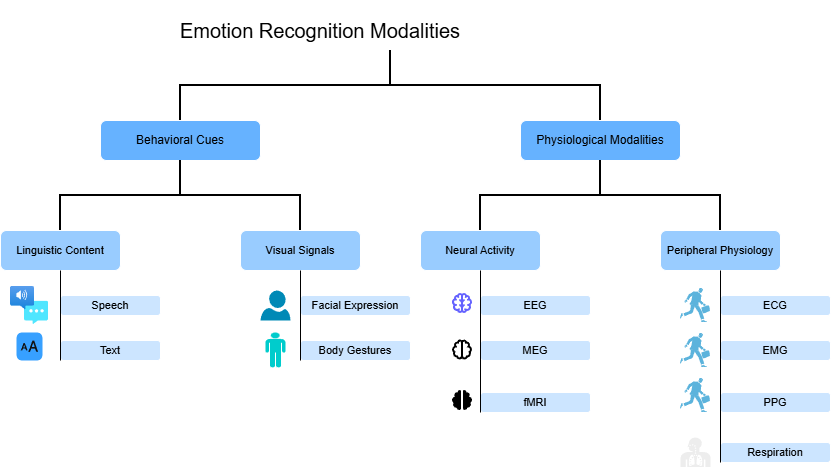

The diagram above was exported from draw.io. Its source (the exported page's mxGraphModel, read from the mxfile embedded in the PNG):
<mxGraphModel dx="1042" dy="527" grid="1" gridSize="10" guides="1" tooltips="1" connect="1" arrows="1" fold="1" page="1" pageScale="1" pageWidth="600" pageHeight="625" math="0" shadow="0">
  <root>
    <mxCell id="0" />
    <mxCell id="1" parent="0" />
    <mxCell id="uD-cm0DLvsmKbWqK47x_-1" parent="1" style="text;html=1;whiteSpace=wrap;strokeColor=none;fillColor=none;align=center;verticalAlign=middle;rounded=0;fontSize=20;fontColor=light-dark(#000000,#000000);" value="Emotion Recognition Modalities" vertex="1">
      <mxGeometry height="60" width="330" x="365" y="18" as="geometry" />
    </mxCell>
    <mxCell id="uD-cm0DLvsmKbWqK47x_-2" parent="1" style="strokeWidth=2;html=1;shape=mxgraph.flowchart.annotation_2;align=left;labelPosition=right;pointerEvents=1;direction=south;strokeColor=light-dark(#000000,#000000);fillColor=light-dark(#FFFFFF,#000000);" value="" vertex="1">
      <mxGeometry height="70" width="420" x="390" y="68" as="geometry" />
    </mxCell>
    <mxCell id="uD-cm0DLvsmKbWqK47x_-3" parent="1" style="rounded=1;whiteSpace=wrap;html=1;fillColor=light-dark(#FFFFFF,#66B2FF);fontColor=light-dark(#000000,#000000);" value="Behavioral Cues" vertex="1">
      <mxGeometry height="40" width="160" x="310" y="138" as="geometry" />
    </mxCell>
    <mxCell id="uD-cm0DLvsmKbWqK47x_-4" parent="1" style="rounded=1;whiteSpace=wrap;html=1;fillColor=light-dark(#FFFFFF,#66B2FF);fontColor=light-dark(#000000,#000000);" value="Physiological Modalities" vertex="1">
      <mxGeometry height="40" width="160" x="730" y="138" as="geometry" />
    </mxCell>
    <mxCell id="uD-cm0DLvsmKbWqK47x_-7" parent="1" style="rounded=1;whiteSpace=wrap;html=1;fontSize=11;fillColor=light-dark(#FFFFFF,#99CCFF);fontColor=light-dark(#000000,#000000);" value="Linguistic Content" vertex="1">
      <mxGeometry height="40" width="120" x="210" y="248" as="geometry" />
    </mxCell>
    <mxCell id="uD-cm0DLvsmKbWqK47x_-12" parent="1" style="rounded=1;whiteSpace=wrap;html=1;fontSize=11;fillColor=light-dark(#FFFFFF,#CCE5FF);fontColor=light-dark(#000000,#000000);" value="Facial Expression" vertex="1">
      <mxGeometry height="20" width="110" x="510" y="313" as="geometry" />
    </mxCell>
    <mxCell id="uD-cm0DLvsmKbWqK47x_-13" parent="1" style="rounded=1;whiteSpace=wrap;html=1;fontSize=11;fillColor=light-dark(#FFFFFF,#99CCFF);fontColor=light-dark(#000000,#000000);" value="Visual Signals" vertex="1">
      <mxGeometry height="40" width="120" x="450" y="248" as="geometry" />
    </mxCell>
    <mxCell id="uD-cm0DLvsmKbWqK47x_-16" parent="1" style="rounded=1;whiteSpace=wrap;html=1;fontSize=11;fillColor=light-dark(#FFFFFF,#CCE5FF);fontColor=light-dark(#000000,#000000);" value="Text" vertex="1">
      <mxGeometry height="20" width="100" x="270" y="358" as="geometry" />
    </mxCell>
    <mxCell id="uD-cm0DLvsmKbWqK47x_-20" parent="1" style="rounded=1;whiteSpace=wrap;html=1;fontSize=11;fillColor=light-dark(#FFFFFF,#99CCFF);fontColor=light-dark(#000000,#000000);" value="Neural Activity" vertex="1">
      <mxGeometry height="40" width="120" x="630" y="248" as="geometry" />
    </mxCell>
    <mxCell id="uD-cm0DLvsmKbWqK47x_-24" parent="1" style="rounded=1;whiteSpace=wrap;html=1;fontSize=11;fillColor=light-dark(#FFFFFF,#CCE5FF);fontColor=light-dark(#000000,#000000);" value="ECG" vertex="1">
      <mxGeometry height="20" width="110" x="930" y="313" as="geometry" />
    </mxCell>
    <mxCell id="uD-cm0DLvsmKbWqK47x_-26" parent="1" style="rounded=1;whiteSpace=wrap;html=1;fontSize=11;fillColor=light-dark(#FFFFFF,#CCE5FF);fontColor=light-dark(#000000,#000000);" value="EMG" vertex="1">
      <mxGeometry height="20" width="110" x="930" y="358" as="geometry" />
    </mxCell>
    <mxCell id="uD-cm0DLvsmKbWqK47x_-27" parent="1" style="rounded=1;whiteSpace=wrap;html=1;fontSize=11;fillColor=light-dark(#FFFFFF,#99CCFF);fontColor=light-dark(#000000,#000000);" value="Peripheral Physiology" vertex="1">
      <mxGeometry height="40" width="120" x="870" y="248" as="geometry" />
    </mxCell>
    <mxCell id="uD-cm0DLvsmKbWqK47x_-30" parent="1" style="rounded=1;whiteSpace=wrap;html=1;fontSize=11;fillColor=light-dark(#FFFFFF,#CCE5FF);fontColor=light-dark(#000000,#000000);" value="EEG" vertex="1">
      <mxGeometry height="20" width="110" x="690" y="313" as="geometry" />
    </mxCell>
    <mxCell id="uD-cm0DLvsmKbWqK47x_-32" parent="1" style="rounded=1;whiteSpace=wrap;html=1;fontSize=11;fillColor=light-dark(#FFFFFF,#CCE5FF);fontColor=light-dark(#000000,#000000);" value="MEG" vertex="1">
      <mxGeometry height="20" width="110" x="690" y="358" as="geometry" />
    </mxCell>
    <mxCell id="uD-cm0DLvsmKbWqK47x_-34" parent="1" style="rounded=1;whiteSpace=wrap;html=1;fontSize=11;fillColor=light-dark(#FFFFFF,#CCE5FF);fontColor=light-dark(#000000,#000000);" value="fMRI" vertex="1">
      <mxGeometry height="20" width="110" x="690" y="410" as="geometry" />
    </mxCell>
    <mxCell id="uD-cm0DLvsmKbWqK47x_-35" parent="1" style="rounded=1;whiteSpace=wrap;html=1;fontSize=11;fillColor=light-dark(#FFFFFF,#CCE5FF);fontColor=light-dark(#000000,#000000);" value="Speech" vertex="1">
      <mxGeometry height="20" width="100" x="270" y="313" as="geometry" />
    </mxCell>
    <mxCell id="uD-cm0DLvsmKbWqK47x_-36" parent="1" style="rounded=1;whiteSpace=wrap;html=1;fontSize=11;fillColor=light-dark(#FFFFFF,#CCE5FF);fontColor=light-dark(#000000,#000000);" value="Body Gestures" vertex="1">
      <mxGeometry height="20" width="110" x="510" y="358" as="geometry" />
    </mxCell>
    <mxCell id="uD-cm0DLvsmKbWqK47x_-38" parent="1" style="rounded=1;whiteSpace=wrap;html=1;fontSize=11;fillColor=light-dark(#FFFFFF,#CCE5FF);fontColor=light-dark(#000000,#000000);" value="PPG" vertex="1">
      <mxGeometry height="20" width="110" x="930" y="410" as="geometry" />
    </mxCell>
    <mxCell id="uD-cm0DLvsmKbWqK47x_-40" parent="1" style="rounded=1;whiteSpace=wrap;html=1;fontSize=11;fillColor=light-dark(#FFFFFF,#CCE5FF);fontColor=light-dark(#000000,#000000);" value="Respiration" vertex="1">
      <mxGeometry height="20" width="110" x="930" y="460" as="geometry" />
    </mxCell>
    <mxCell id="6sWucobeItqudSnfcP1m-1" parent="1" style="strokeWidth=2;html=1;shape=mxgraph.flowchart.annotation_2;align=left;labelPosition=right;pointerEvents=1;direction=south;strokeColor=light-dark(#000000,#000000);fillColor=light-dark(#FFFFFF,#000000);" value="" vertex="1">
      <mxGeometry height="70" width="240" x="270" y="178" as="geometry" />
    </mxCell>
    <mxCell id="6sWucobeItqudSnfcP1m-4" edge="1" parent="1" source="uD-cm0DLvsmKbWqK47x_-40" style="endArrow=none;html=1;rounded=0;entryX=0.5;entryY=1;entryDx=0;entryDy=0;exitX=0;exitY=1;exitDx=0;exitDy=0;strokeColor=light-dark(#000000,#000000);" target="uD-cm0DLvsmKbWqK47x_-27" value="">
      <mxGeometry height="50" relative="1" width="50" as="geometry">
        <mxPoint x="670" y="350" as="sourcePoint" />
        <mxPoint x="720" y="300" as="targetPoint" />
      </mxGeometry>
    </mxCell>
    <mxCell id="6sWucobeItqudSnfcP1m-5" edge="1" parent="1" source="uD-cm0DLvsmKbWqK47x_-34" style="endArrow=none;html=1;rounded=0;entryX=0.5;entryY=1;entryDx=0;entryDy=0;exitX=0;exitY=1;exitDx=0;exitDy=0;strokeColor=light-dark(#000000,#000000);" target="uD-cm0DLvsmKbWqK47x_-20" value="">
      <mxGeometry height="50" relative="1" width="50" as="geometry">
        <mxPoint x="670" y="350" as="sourcePoint" />
        <mxPoint x="720" y="300" as="targetPoint" />
      </mxGeometry>
    </mxCell>
    <mxCell id="6sWucobeItqudSnfcP1m-6" edge="1" parent="1" source="uD-cm0DLvsmKbWqK47x_-36" style="endArrow=none;html=1;rounded=0;entryX=0.5;entryY=1;entryDx=0;entryDy=0;exitX=0;exitY=1;exitDx=0;exitDy=0;strokeColor=light-dark(#000000,#000000);" target="uD-cm0DLvsmKbWqK47x_-13" value="">
      <mxGeometry height="50" relative="1" width="50" as="geometry">
        <mxPoint x="540" y="300" as="sourcePoint" />
        <mxPoint x="590" y="250" as="targetPoint" />
      </mxGeometry>
    </mxCell>
    <mxCell id="6sWucobeItqudSnfcP1m-7" edge="1" parent="1" source="uD-cm0DLvsmKbWqK47x_-16" style="endArrow=none;html=1;rounded=0;entryX=0.5;entryY=1;entryDx=0;entryDy=0;exitX=0;exitY=1;exitDx=0;exitDy=0;strokeColor=light-dark(#000000,#000000);" target="uD-cm0DLvsmKbWqK47x_-7" value="">
      <mxGeometry height="50" relative="1" width="50" as="geometry">
        <mxPoint x="540" y="300" as="sourcePoint" />
        <mxPoint x="590" y="250" as="targetPoint" />
      </mxGeometry>
    </mxCell>
    <mxCell id="6sWucobeItqudSnfcP1m-9" parent="1" style="image;aspect=fixed;html=1;points=[];align=center;fontSize=12;image=img/lib/azure2/ai_machine_learning/Speech_Services.svg;" value="" vertex="1">
      <mxGeometry height="38" width="38" x="220" y="304" as="geometry" />
    </mxCell>
    <mxCell id="6sWucobeItqudSnfcP1m-15" parent="1" style="html=1;strokeWidth=1;shadow=0;dashed=0;shape=mxgraph.ios7.misc.text_size;fillColor=#007AFF;strokeColor=none;buttonText=;strokeColor2=#222222;fontColor=#222222;fontSize=8;verticalLabelPosition=bottom;verticalAlign=top;align=center;sketch=0;" value="" vertex="1">
      <mxGeometry height="28" width="26" x="226" y="350" as="geometry" />
    </mxCell>
    <mxCell id="6sWucobeItqudSnfcP1m-16" parent="1" style="verticalLabelPosition=bottom;html=1;verticalAlign=top;align=center;strokeColor=none;fillColor=#00BEF2;shape=mxgraph.azure.user;" value="" vertex="1">
      <mxGeometry height="30" width="30" x="470" y="308" as="geometry" />
    </mxCell>
    <mxCell id="6sWucobeItqudSnfcP1m-18" parent="1" style="shape=mxgraph.signs.people.man_1;html=1;pointerEvents=1;fillColor=light-dark(#000000,#00CCCC);strokeColor=none;verticalLabelPosition=bottom;verticalAlign=top;align=center;" value="" vertex="1">
      <mxGeometry height="35" width="20" x="475" y="350" as="geometry" />
    </mxCell>
    <mxCell id="6sWucobeItqudSnfcP1m-2" parent="1" style="strokeWidth=2;html=1;shape=mxgraph.flowchart.annotation_2;align=left;labelPosition=right;pointerEvents=1;direction=south;strokeColor=light-dark(#000000,#000000);fillColor=light-dark(#FFFFFF,#000000);" value="" vertex="1">
      <mxGeometry height="70" width="240" x="690" y="178" as="geometry" />
    </mxCell>
    <mxCell id="6sWucobeItqudSnfcP1m-20" parent="1" style="shape=image;html=1;verticalAlign=top;verticalLabelPosition=bottom;labelBackgroundColor=#ffffff;imageAspect=0;aspect=fixed;image=https://icons.diagrams.net/icon-cache1/Unicons_Line_vol_1-2963/brain-1038.svg" value="" vertex="1">
      <mxGeometry height="24" width="24" x="660" y="309" as="geometry" />
    </mxCell>
    <mxCell id="6sWucobeItqudSnfcP1m-24" parent="1" style="shape=image;html=1;verticalAlign=top;verticalLabelPosition=bottom;labelBackgroundColor=#ffffff;imageAspect=0;aspect=fixed;image=https://icons.diagrams.net/icon-cache1/Boxicons_Solid_Vol_1-2638/bxs-brain-649.svg" value="" vertex="1">
      <mxGeometry height="24" width="24" x="660" y="406" as="geometry" />
    </mxCell>
    <mxCell id="6sWucobeItqudSnfcP1m-25" parent="1" style="shape=image;html=1;verticalAlign=top;verticalLabelPosition=bottom;labelBackgroundColor=#ffffff;imageAspect=0;aspect=fixed;image=https://icons.diagrams.net/icon-cache1/Boxicons_Regular_Vol_1-2633/bx-brain-800.svg" value="" vertex="1">
      <mxGeometry height="24" width="24" x="660" y="355.5" as="geometry" />
    </mxCell>
    <mxCell id="6sWucobeItqudSnfcP1m-26" parent="1" style="strokeColor=none;sketch=0;html=1;pointerEvents=1;dashed=0;fillColor=#036897;strokeWidth=2;verticalLabelPosition=bottom;verticalAlign=top;align=center;outlineConnect=0;shape=mxgraph.cisco.people.running_man;" value="" vertex="1">
      <mxGeometry height="34" width="30" x="890" y="306" as="geometry" />
    </mxCell>
    <mxCell id="6sWucobeItqudSnfcP1m-27" parent="1" style="strokeColor=none;sketch=0;html=1;pointerEvents=1;dashed=0;fillColor=#036897;strokeWidth=2;verticalLabelPosition=bottom;verticalAlign=top;align=center;outlineConnect=0;shape=mxgraph.cisco.people.running_man;" value="" vertex="1">
      <mxGeometry height="34" width="30" x="890" y="351" as="geometry" />
    </mxCell>
    <mxCell id="6sWucobeItqudSnfcP1m-28" parent="1" style="strokeColor=none;sketch=0;html=1;pointerEvents=1;dashed=0;fillColor=#036897;strokeWidth=2;verticalLabelPosition=bottom;verticalAlign=top;align=center;outlineConnect=0;shape=mxgraph.cisco.people.running_man;" value="" vertex="1">
      <mxGeometry height="34" width="30" x="890" y="396" as="geometry" />
    </mxCell>
    <mxCell id="6sWucobeItqudSnfcP1m-29" parent="1" style="shape=mxgraph.signs.healthcare.lungs;html=1;pointerEvents=1;fillColor=#000000;strokeColor=none;verticalLabelPosition=bottom;verticalAlign=top;align=center;fontColor=light-dark(#000000,#007FFF);labelBorderColor=light-dark(#000000,#3399FF);labelBackgroundColor=light-dark(#FFFFFF,#000000);" value="" vertex="1">
      <mxGeometry height="30" width="30" x="890" y="455" as="geometry" />
    </mxCell>
  </root>
</mxGraphModel>